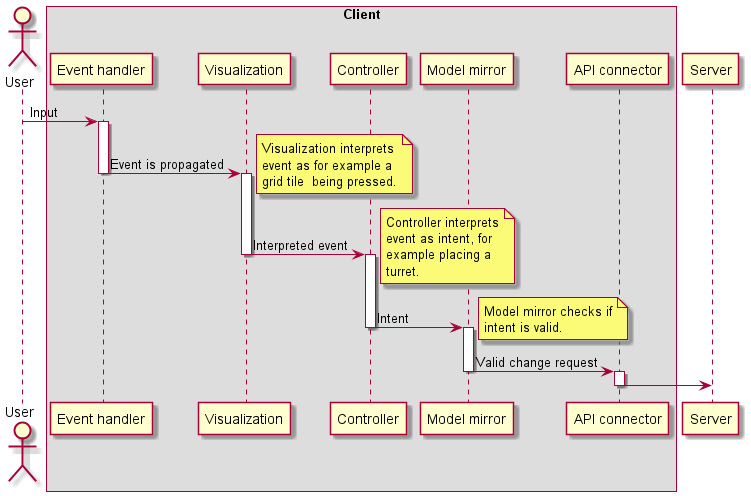

The diagram above was rendered by PlantUML. Its source (embedded in the PNG):
@startuml
'https://plantuml.com/sequence-diagram

actor "User" as user
box "Client"
    participant "Event handler" as event
    participant "Visualization" as visualization
    participant "Controller" as controller
    participant "Model mirror" as mirror
    participant "API connector" as connector
end box
participant "Server" as server

user -> event : Input

activate event
event -> visualization : Event is propagated
deactivate event

activate visualization
note right
    Visualization interprets
    event as for example a
    grid tile  being pressed.
end note
visualization -> controller : Interpreted event
deactivate visualization

activate controller
note right
    Controller interprets
    event as intent, for
    example placing a
    turret.
end note
controller -> mirror : Intent
deactivate controller

activate mirror
note right
    Model mirror checks if
    intent is valid.
end note
mirror -> connector : Valid change request
deactivate mirror

activate connector
connector -> server
deactivate connector

@enduml